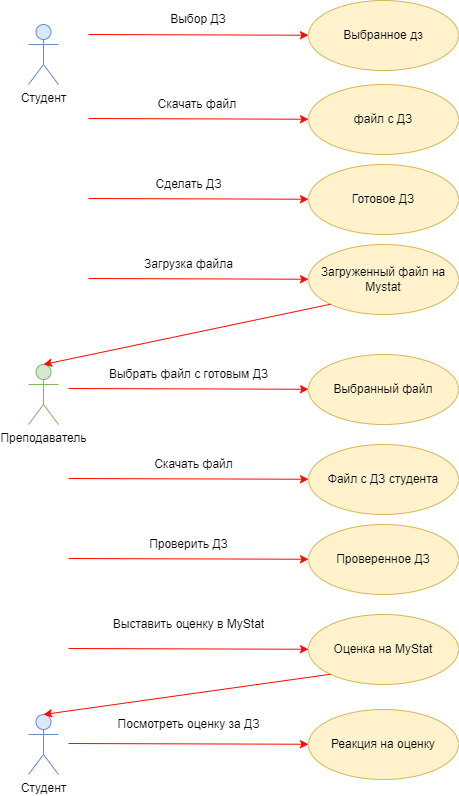

The diagram above was exported from draw.io. Its source (the exported page's mxGraphModel, read from the mxfile embedded in the PNG):
<mxGraphModel dx="1420" dy="834" grid="1" gridSize="10" guides="1" tooltips="1" connect="1" arrows="1" fold="1" page="1" pageScale="1" pageWidth="827" pageHeight="1169" math="0" shadow="0">
  <root>
    <mxCell id="0" />
    <mxCell id="1" parent="0" />
    <mxCell id="lD0vtLccOrChO8KWgJ6p-2" value="Студент" style="shape=umlActor;verticalLabelPosition=bottom;verticalAlign=top;html=1;outlineConnect=0;fillColor=#dae8fc;strokeColor=#6c8ebf;" vertex="1" parent="1">
      <mxGeometry x="40" y="30" width="30" height="60" as="geometry" />
    </mxCell>
    <mxCell id="lD0vtLccOrChO8KWgJ6p-6" value="" style="endArrow=classic;html=1;rounded=0;strokeColor=#FF0800;" edge="1" parent="1" target="lD0vtLccOrChO8KWgJ6p-7">
      <mxGeometry width="50" height="50" relative="1" as="geometry">
        <mxPoint x="100" y="40" as="sourcePoint" />
        <mxPoint x="260" y="40" as="targetPoint" />
      </mxGeometry>
    </mxCell>
    <mxCell id="lD0vtLccOrChO8KWgJ6p-7" value="Выбранное дз" style="ellipse;whiteSpace=wrap;html=1;fillColor=#fff2cc;strokeColor=#d6b656;" vertex="1" parent="1">
      <mxGeometry x="320" y="6" width="150" height="70" as="geometry" />
    </mxCell>
    <mxCell id="lD0vtLccOrChO8KWgJ6p-13" value="Выбор ДЗ" style="text;html=1;strokeColor=none;fillColor=none;align=center;verticalAlign=middle;whiteSpace=wrap;rounded=0;" vertex="1" parent="1">
      <mxGeometry x="180" y="10" width="60" height="30" as="geometry" />
    </mxCell>
    <mxCell id="lD0vtLccOrChO8KWgJ6p-39" value="" style="endArrow=classic;html=1;rounded=0;strokeColor=#FF0800;" edge="1" parent="1" target="lD0vtLccOrChO8KWgJ6p-40">
      <mxGeometry width="50" height="50" relative="1" as="geometry">
        <mxPoint x="100" y="124" as="sourcePoint" />
        <mxPoint x="260" y="124" as="targetPoint" />
      </mxGeometry>
    </mxCell>
    <mxCell id="lD0vtLccOrChO8KWgJ6p-40" value="файл с ДЗ" style="ellipse;whiteSpace=wrap;html=1;fillColor=#fff2cc;strokeColor=#d6b656;" vertex="1" parent="1">
      <mxGeometry x="320" y="90" width="150" height="70" as="geometry" />
    </mxCell>
    <mxCell id="lD0vtLccOrChO8KWgJ6p-41" value="Скачать файл&amp;nbsp;" style="text;html=1;align=center;verticalAlign=middle;resizable=0;points=[];autosize=1;strokeColor=none;fillColor=none;" vertex="1" parent="1">
      <mxGeometry x="160" y="100" width="100" height="20" as="geometry" />
    </mxCell>
    <mxCell id="lD0vtLccOrChO8KWgJ6p-42" value="" style="endArrow=classic;html=1;rounded=0;strokeColor=#FF0800;" edge="1" parent="1" target="lD0vtLccOrChO8KWgJ6p-43">
      <mxGeometry width="50" height="50" relative="1" as="geometry">
        <mxPoint x="100" y="204" as="sourcePoint" />
        <mxPoint x="260" y="204" as="targetPoint" />
      </mxGeometry>
    </mxCell>
    <mxCell id="lD0vtLccOrChO8KWgJ6p-43" value="Готовое ДЗ" style="ellipse;whiteSpace=wrap;html=1;fillColor=#fff2cc;strokeColor=#d6b656;" vertex="1" parent="1">
      <mxGeometry x="320" y="170" width="150" height="70" as="geometry" />
    </mxCell>
    <mxCell id="lD0vtLccOrChO8KWgJ6p-44" value="Сделать ДЗ" style="text;html=1;align=center;verticalAlign=middle;resizable=0;points=[];autosize=1;strokeColor=none;fillColor=none;" vertex="1" parent="1">
      <mxGeometry x="160" y="180" width="80" height="20" as="geometry" />
    </mxCell>
    <mxCell id="lD0vtLccOrChO8KWgJ6p-45" value="" style="endArrow=classic;html=1;rounded=0;strokeColor=#FF0800;" edge="1" parent="1" target="lD0vtLccOrChO8KWgJ6p-46">
      <mxGeometry width="50" height="50" relative="1" as="geometry">
        <mxPoint x="100" y="284" as="sourcePoint" />
        <mxPoint x="260" y="284" as="targetPoint" />
      </mxGeometry>
    </mxCell>
    <mxCell id="lD0vtLccOrChO8KWgJ6p-46" value="Загруженный файл на Mystat" style="ellipse;whiteSpace=wrap;html=1;fillColor=#fff2cc;strokeColor=#d6b656;" vertex="1" parent="1">
      <mxGeometry x="320" y="250" width="150" height="70" as="geometry" />
    </mxCell>
    <mxCell id="lD0vtLccOrChO8KWgJ6p-48" value="Загрузка файла" style="text;html=1;align=center;verticalAlign=middle;resizable=0;points=[];autosize=1;strokeColor=none;fillColor=none;" vertex="1" parent="1">
      <mxGeometry x="150" y="260" width="100" height="20" as="geometry" />
    </mxCell>
    <mxCell id="lD0vtLccOrChO8KWgJ6p-49" value="Преподаватель" style="shape=umlActor;verticalLabelPosition=bottom;verticalAlign=top;html=1;outlineConnect=0;fillColor=#d5e8d4;strokeColor=#82b366;" vertex="1" parent="1">
      <mxGeometry x="40" y="370" width="30" height="60" as="geometry" />
    </mxCell>
    <mxCell id="lD0vtLccOrChO8KWgJ6p-52" value="" style="endArrow=classic;html=1;rounded=0;strokeColor=#FF0800;exitX=0;exitY=1;exitDx=0;exitDy=0;entryX=0.5;entryY=0;entryDx=0;entryDy=0;entryPerimeter=0;" edge="1" parent="1" source="lD0vtLccOrChO8KWgJ6p-46" target="lD0vtLccOrChO8KWgJ6p-49">
      <mxGeometry width="50" height="50" relative="1" as="geometry">
        <mxPoint x="110" y="370" as="sourcePoint" />
        <mxPoint x="330.0019785930899" y="370.74576941895975" as="targetPoint" />
      </mxGeometry>
    </mxCell>
    <mxCell id="lD0vtLccOrChO8KWgJ6p-53" value="" style="endArrow=classic;html=1;rounded=0;strokeColor=#FF0800;" edge="1" parent="1" target="lD0vtLccOrChO8KWgJ6p-54">
      <mxGeometry width="50" height="50" relative="1" as="geometry">
        <mxPoint x="80" y="394" as="sourcePoint" />
        <mxPoint x="240" y="394" as="targetPoint" />
      </mxGeometry>
    </mxCell>
    <mxCell id="lD0vtLccOrChO8KWgJ6p-54" value="Выбранный файл" style="ellipse;whiteSpace=wrap;html=1;fillColor=#fff2cc;strokeColor=#d6b656;" vertex="1" parent="1">
      <mxGeometry x="320" y="360" width="150" height="70" as="geometry" />
    </mxCell>
    <mxCell id="lD0vtLccOrChO8KWgJ6p-56" value="Выбрать файл с готовым ДЗ" style="text;html=1;align=center;verticalAlign=middle;resizable=0;points=[];autosize=1;strokeColor=none;fillColor=none;" vertex="1" parent="1">
      <mxGeometry x="115" y="370" width="170" height="20" as="geometry" />
    </mxCell>
    <mxCell id="lD0vtLccOrChO8KWgJ6p-59" value="" style="endArrow=classic;html=1;rounded=0;strokeColor=#FF0800;" edge="1" parent="1" target="lD0vtLccOrChO8KWgJ6p-60">
      <mxGeometry width="50" height="50" relative="1" as="geometry">
        <mxPoint x="80" y="484" as="sourcePoint" />
        <mxPoint x="240" y="484" as="targetPoint" />
      </mxGeometry>
    </mxCell>
    <mxCell id="lD0vtLccOrChO8KWgJ6p-60" value="Файл с ДЗ студента" style="ellipse;whiteSpace=wrap;html=1;fillColor=#fff2cc;strokeColor=#d6b656;" vertex="1" parent="1">
      <mxGeometry x="320" y="450" width="150" height="70" as="geometry" />
    </mxCell>
    <mxCell id="lD0vtLccOrChO8KWgJ6p-61" value="Скачать файл" style="text;html=1;align=center;verticalAlign=middle;resizable=0;points=[];autosize=1;strokeColor=none;fillColor=none;" vertex="1" parent="1">
      <mxGeometry x="160" y="460" width="90" height="20" as="geometry" />
    </mxCell>
    <mxCell id="lD0vtLccOrChO8KWgJ6p-62" value="" style="endArrow=classic;html=1;rounded=0;strokeColor=#FF0800;" edge="1" parent="1" target="lD0vtLccOrChO8KWgJ6p-63">
      <mxGeometry width="50" height="50" relative="1" as="geometry">
        <mxPoint x="80" y="564" as="sourcePoint" />
        <mxPoint x="240" y="564" as="targetPoint" />
      </mxGeometry>
    </mxCell>
    <mxCell id="lD0vtLccOrChO8KWgJ6p-63" value="Проверенное ДЗ" style="ellipse;whiteSpace=wrap;html=1;fillColor=#fff2cc;strokeColor=#d6b656;" vertex="1" parent="1">
      <mxGeometry x="320" y="530" width="150" height="70" as="geometry" />
    </mxCell>
    <mxCell id="lD0vtLccOrChO8KWgJ6p-64" value="Проверить ДЗ" style="text;html=1;align=center;verticalAlign=middle;resizable=0;points=[];autosize=1;strokeColor=none;fillColor=none;" vertex="1" parent="1">
      <mxGeometry x="155" y="540" width="90" height="20" as="geometry" />
    </mxCell>
    <mxCell id="lD0vtLccOrChO8KWgJ6p-65" value="" style="endArrow=classic;html=1;rounded=0;strokeColor=#FF0800;" edge="1" parent="1" target="lD0vtLccOrChO8KWgJ6p-66">
      <mxGeometry width="50" height="50" relative="1" as="geometry">
        <mxPoint x="80" y="654" as="sourcePoint" />
        <mxPoint x="240" y="654" as="targetPoint" />
      </mxGeometry>
    </mxCell>
    <mxCell id="lD0vtLccOrChO8KWgJ6p-66" value="Оценка на MyStat" style="ellipse;whiteSpace=wrap;html=1;fillColor=#fff2cc;strokeColor=#d6b656;" vertex="1" parent="1">
      <mxGeometry x="320" y="620" width="150" height="70" as="geometry" />
    </mxCell>
    <mxCell id="lD0vtLccOrChO8KWgJ6p-67" value="Выставить оценку в MyStat" style="text;html=1;align=center;verticalAlign=middle;resizable=0;points=[];autosize=1;strokeColor=none;fillColor=none;" vertex="1" parent="1">
      <mxGeometry x="115" y="620" width="170" height="20" as="geometry" />
    </mxCell>
    <mxCell id="lD0vtLccOrChO8KWgJ6p-68" value="Студент" style="shape=umlActor;verticalLabelPosition=bottom;verticalAlign=top;html=1;outlineConnect=0;fillColor=#dae8fc;strokeColor=#6c8ebf;" vertex="1" parent="1">
      <mxGeometry x="40" y="720" width="30" height="60" as="geometry" />
    </mxCell>
    <mxCell id="lD0vtLccOrChO8KWgJ6p-70" value="" style="endArrow=classic;html=1;rounded=0;strokeColor=#FF0800;exitX=0;exitY=1;exitDx=0;exitDy=0;entryX=0.5;entryY=0;entryDx=0;entryDy=0;entryPerimeter=0;" edge="1" parent="1" source="lD0vtLccOrChO8KWgJ6p-66" target="lD0vtLccOrChO8KWgJ6p-68">
      <mxGeometry width="50" height="50" relative="1" as="geometry">
        <mxPoint x="366.96699141100885" y="699.9987373415292" as="sourcePoint" />
        <mxPoint x="80" y="760.25" as="targetPoint" />
      </mxGeometry>
    </mxCell>
    <mxCell id="lD0vtLccOrChO8KWgJ6p-71" value="" style="endArrow=classic;html=1;rounded=0;strokeColor=#FF0800;" edge="1" parent="1" target="lD0vtLccOrChO8KWgJ6p-72">
      <mxGeometry width="50" height="50" relative="1" as="geometry">
        <mxPoint x="80" y="749" as="sourcePoint" />
        <mxPoint x="240" y="749" as="targetPoint" />
      </mxGeometry>
    </mxCell>
    <mxCell id="lD0vtLccOrChO8KWgJ6p-72" value="Реакция на оценку" style="ellipse;whiteSpace=wrap;html=1;fillColor=#fff2cc;strokeColor=#d6b656;" vertex="1" parent="1">
      <mxGeometry x="320" y="715" width="150" height="70" as="geometry" />
    </mxCell>
    <mxCell id="lD0vtLccOrChO8KWgJ6p-73" value="Посмотреть оценку за ДЗ" style="text;html=1;align=center;verticalAlign=middle;resizable=0;points=[];autosize=1;strokeColor=none;fillColor=none;" vertex="1" parent="1">
      <mxGeometry x="120" y="720" width="160" height="20" as="geometry" />
    </mxCell>
  </root>
</mxGraphModel>